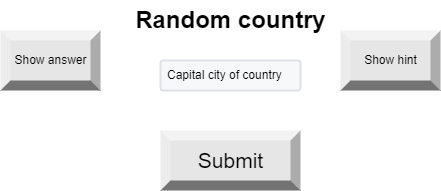

The diagram above was exported from draw.io. Its source (the exported page's mxGraphModel, read from the mxfile embedded in the PNG):
<mxGraphModel dx="1038" dy="579" grid="1" gridSize="10" guides="1" tooltips="1" connect="1" arrows="1" fold="1" page="1" pageScale="1" pageWidth="827" pageHeight="1169" math="0" shadow="0">
  <root>
    <mxCell id="0" />
    <mxCell id="1" parent="0" />
    <mxCell id="l0rkWimEg4ynTnfcU6-u-21" value="Capital city of country" style="rounded=1;arcSize=9;fillColor=#F7F8F9;align=left;spacingLeft=5;strokeColor=#DEE1E6;html=1;strokeWidth=2;fontSize=12" vertex="1" parent="1">
      <mxGeometry x="300" y="200" width="140" height="30" as="geometry" />
    </mxCell>
    <mxCell id="l0rkWimEg4ynTnfcU6-u-28" value="Show hint" style="labelPosition=center;verticalLabelPosition=middle;align=center;html=1;shape=mxgraph.basic.shaded_button;dx=10;fillColor=#E6E6E6;strokeColor=none;" vertex="1" parent="1">
      <mxGeometry x="480" y="170" width="100" height="60" as="geometry" />
    </mxCell>
    <mxCell id="l0rkWimEg4ynTnfcU6-u-29" value="Show answer" style="labelPosition=center;verticalLabelPosition=middle;align=center;html=1;shape=mxgraph.basic.shaded_button;dx=10;fillColor=#E6E6E6;strokeColor=none;" vertex="1" parent="1">
      <mxGeometry x="140" y="170" width="100" height="60" as="geometry" />
    </mxCell>
    <mxCell id="l0rkWimEg4ynTnfcU6-u-30" value="Random country" style="text;strokeColor=none;fillColor=none;html=1;fontSize=24;fontStyle=1;verticalAlign=middle;align=center;" vertex="1" parent="1">
      <mxGeometry x="320" y="140" width="100" height="40" as="geometry" />
    </mxCell>
    <mxCell id="l0rkWimEg4ynTnfcU6-u-31" value="&lt;font style=&quot;font-size: 21px&quot;&gt;Submit&lt;/font&gt;" style="labelPosition=center;verticalLabelPosition=middle;align=center;html=1;shape=mxgraph.basic.shaded_button;dx=10;fillColor=#E6E6E6;strokeColor=none;" vertex="1" parent="1">
      <mxGeometry x="300" y="270" width="140" height="60" as="geometry" />
    </mxCell>
  </root>
</mxGraphModel>